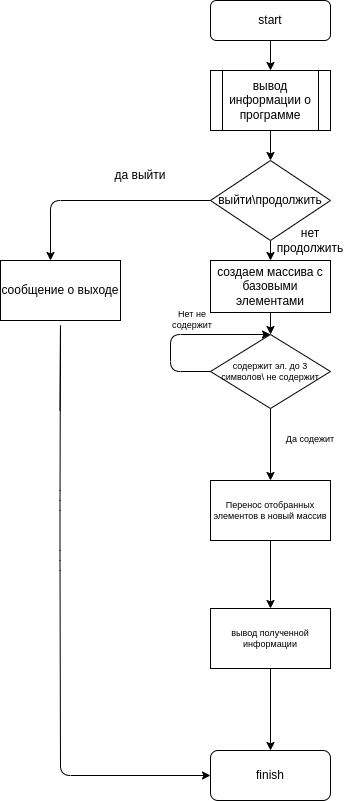

The diagram above was exported from draw.io. Its source (the exported page's mxGraphModel, read from the mxfile embedded in the PNG):
<mxGraphModel dx="1481" dy="173" grid="1" gridSize="8" guides="1" tooltips="1" connect="1" arrows="1" fold="1" page="1" pageScale="1" pageWidth="1169" pageHeight="827" math="0" shadow="0">
  <root>
    <mxCell id="0" />
    <mxCell id="1" parent="0" />
    <mxCell id="4" value="" style="edgeStyle=none;html=1;" parent="1" source="2" target="3" edge="1">
      <mxGeometry relative="1" as="geometry" />
    </mxCell>
    <mxCell id="2" value="start" style="rounded=1;whiteSpace=wrap;html=1;" parent="1" vertex="1">
      <mxGeometry x="200" width="120" height="40" as="geometry" />
    </mxCell>
    <mxCell id="14" style="edgeStyle=none;html=1;entryX=0.5;entryY=0;entryDx=0;entryDy=0;" parent="1" source="3" target="5" edge="1">
      <mxGeometry relative="1" as="geometry" />
    </mxCell>
    <mxCell id="3" value="вывод информации о программе" style="shape=process;whiteSpace=wrap;html=1;backgroundOutline=1;" parent="1" vertex="1">
      <mxGeometry x="200" y="70" width="120" height="60" as="geometry" />
    </mxCell>
    <mxCell id="13" value="" style="edgeStyle=none;html=1;" parent="1" source="5" target="12" edge="1">
      <mxGeometry relative="1" as="geometry" />
    </mxCell>
    <mxCell id="5" value="выйти\продолжить" style="rhombus;whiteSpace=wrap;html=1;" parent="1" vertex="1">
      <mxGeometry x="200" y="160" width="120" height="80" as="geometry" />
    </mxCell>
    <mxCell id="6" value="" style="endArrow=classic;html=1;exitX=0;exitY=0.5;exitDx=0;exitDy=0;" parent="1" source="5" edge="1">
      <mxGeometry width="50" height="50" relative="1" as="geometry">
        <mxPoint x="130" y="200" as="sourcePoint" />
        <mxPoint x="40" y="260" as="targetPoint" />
        <Array as="points">
          <mxPoint x="40" y="200" />
        </Array>
      </mxGeometry>
    </mxCell>
    <mxCell id="8" value="да выйти" style="text;html=1;strokeColor=none;fillColor=none;align=center;verticalAlign=middle;whiteSpace=wrap;rounded=0;" parent="1" vertex="1">
      <mxGeometry x="100" y="160" width="60" height="30" as="geometry" />
    </mxCell>
    <mxCell id="9" value="сообщение о выходе" style="rounded=0;whiteSpace=wrap;html=1;" parent="1" vertex="1">
      <mxGeometry x="-10" y="260" width="120" height="60" as="geometry" />
    </mxCell>
    <mxCell id="10" value="" style="endArrow=classic;html=1;entryX=0;entryY=0.5;entryDx=0;entryDy=0;" parent="1" target="11" edge="1">
      <mxGeometry width="50" height="50" relative="1" as="geometry">
        <mxPoint x="49.5" y="410" as="sourcePoint" />
        <mxPoint x="49.5" y="780" as="targetPoint" />
        <Array as="points">
          <mxPoint x="50" y="320" />
          <mxPoint x="49.5" y="500" />
          <mxPoint x="49.5" y="560" />
          <mxPoint x="50" y="775" />
        </Array>
      </mxGeometry>
    </mxCell>
    <mxCell id="11" value="finish" style="rounded=1;whiteSpace=wrap;html=1;" parent="1" vertex="1">
      <mxGeometry x="200" y="750" width="120" height="50" as="geometry" />
    </mxCell>
    <mxCell id="17" style="edgeStyle=none;html=1;entryX=0.5;entryY=0;entryDx=0;entryDy=0;fontSize=9;" parent="1" source="12" target="16" edge="1">
      <mxGeometry relative="1" as="geometry" />
    </mxCell>
    <mxCell id="12" value="создаем массива с базовыми элементами" style="rounded=0;whiteSpace=wrap;html=1;" parent="1" vertex="1">
      <mxGeometry x="200" y="260" width="120" height="52" as="geometry" />
    </mxCell>
    <mxCell id="15" value="нет продолжить" style="text;html=1;strokeColor=none;fillColor=none;align=center;verticalAlign=middle;whiteSpace=wrap;rounded=0;" parent="1" vertex="1">
      <mxGeometry x="270" y="230" width="60" height="20" as="geometry" />
    </mxCell>
    <mxCell id="18" style="edgeStyle=none;html=1;fontSize=9;" parent="1" source="16" edge="1">
      <mxGeometry relative="1" as="geometry">
        <mxPoint x="260" y="480" as="targetPoint" />
      </mxGeometry>
    </mxCell>
    <mxCell id="16" value="содержит эл. до 3 символов\ не содержит" style="rhombus;whiteSpace=wrap;html=1;fontSize=9;" parent="1" vertex="1">
      <mxGeometry x="200" y="334" width="120" height="74" as="geometry" />
    </mxCell>
    <mxCell id="19" value="Да содежит" style="text;html=1;strokeColor=none;fillColor=none;align=center;verticalAlign=middle;whiteSpace=wrap;rounded=0;fontSize=9;" parent="1" vertex="1">
      <mxGeometry x="270" y="424" width="60" height="30" as="geometry" />
    </mxCell>
    <mxCell id="20" value="" style="endArrow=classic;html=1;fontSize=9;exitX=0;exitY=0.5;exitDx=0;exitDy=0;entryX=0.5;entryY=0;entryDx=0;entryDy=0;" parent="1" source="16" target="16" edge="1">
      <mxGeometry width="50" height="50" relative="1" as="geometry">
        <mxPoint x="160" y="368" as="sourcePoint" />
        <mxPoint x="200" y="320" as="targetPoint" />
        <Array as="points">
          <mxPoint x="160" y="371" />
          <mxPoint x="160" y="334" />
        </Array>
      </mxGeometry>
    </mxCell>
    <mxCell id="21" value="Нет не содержит" style="text;html=1;strokeColor=none;fillColor=none;align=center;verticalAlign=middle;whiteSpace=wrap;rounded=0;fontSize=9;" parent="1" vertex="1">
      <mxGeometry x="152" y="304" width="60" height="30" as="geometry" />
    </mxCell>
    <mxCell id="24" style="edgeStyle=none;html=1;entryX=0.5;entryY=0;entryDx=0;entryDy=0;fontSize=9;" parent="1" source="22" target="23" edge="1">
      <mxGeometry relative="1" as="geometry" />
    </mxCell>
    <mxCell id="22" value="Перенос отобранных элементов в новый массив" style="rounded=0;whiteSpace=wrap;html=1;fontSize=9;" parent="1" vertex="1">
      <mxGeometry x="200" y="480" width="120" height="60" as="geometry" />
    </mxCell>
    <mxCell id="25" style="edgeStyle=none;html=1;entryX=0.5;entryY=0;entryDx=0;entryDy=0;fontSize=9;" parent="1" source="23" target="11" edge="1">
      <mxGeometry relative="1" as="geometry" />
    </mxCell>
    <mxCell id="23" value="вывод полученной информации" style="rounded=0;whiteSpace=wrap;html=1;fontSize=9;" parent="1" vertex="1">
      <mxGeometry x="200" y="608" width="120" height="60" as="geometry" />
    </mxCell>
  </root>
</mxGraphModel>